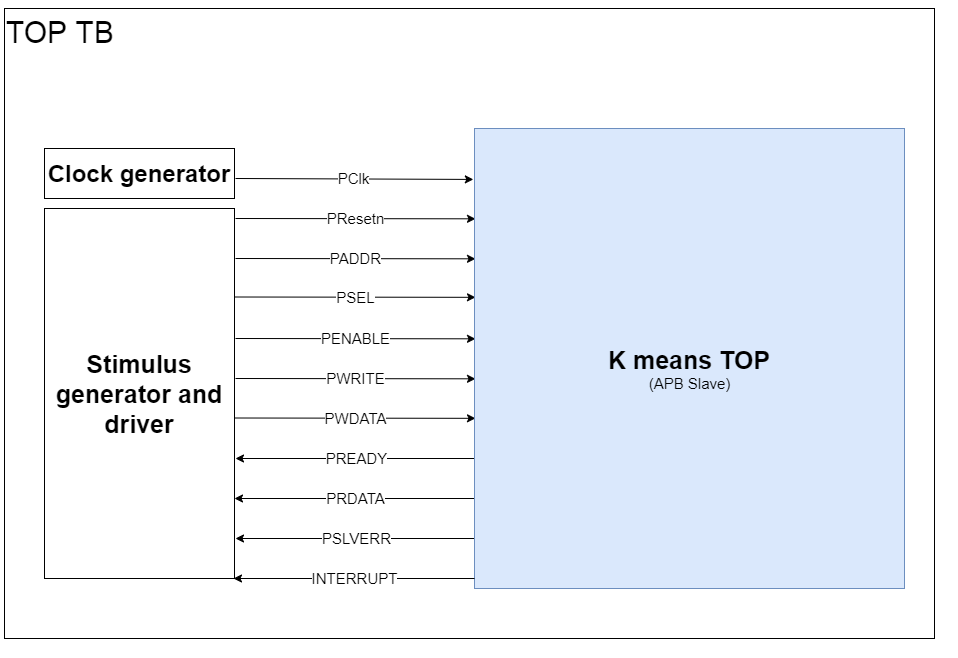

The diagram above was exported from draw.io. Its source (the exported page's mxGraphModel, read from the mxfile embedded in the PNG):
<mxGraphModel dx="1736" dy="-734" grid="1" gridSize="10" guides="1" tooltips="1" connect="1" arrows="1" fold="1" page="0" pageScale="1" pageWidth="850" pageHeight="1100" math="0" shadow="0">
  <root>
    <mxCell id="0" />
    <mxCell id="1" parent="0" />
    <mxCell id="L46rpQs9sGi2-IN5rw85-19" value="PClk" style="endArrow=classic;html=1;fontSize=15;entryX=-0.018;entryY=0.093;entryDx=0;entryDy=0;entryPerimeter=0;" parent="1" edge="1">
      <mxGeometry width="50" height="50" relative="1" as="geometry">
        <mxPoint x="261" y="2050" as="sourcePoint" />
        <mxPoint x="498.84000000000015" y="2050.92" as="targetPoint" />
      </mxGeometry>
    </mxCell>
    <mxCell id="L46rpQs9sGi2-IN5rw85-20" value="PResetn" style="endArrow=classic;html=1;fontSize=15;entryX=0;entryY=0.126;entryDx=0;entryDy=0;entryPerimeter=0;" parent="1" edge="1">
      <mxGeometry width="50" height="50" relative="1" as="geometry">
        <mxPoint x="261" y="2090" as="sourcePoint" />
        <mxPoint x="501.0000000000002" y="2090.32" as="targetPoint" />
      </mxGeometry>
    </mxCell>
    <mxCell id="L46rpQs9sGi2-IN5rw85-21" value="PADDR" style="endArrow=classic;html=1;fontSize=15;entryX=0;entryY=0.126;entryDx=0;entryDy=0;entryPerimeter=0;" parent="1" edge="1">
      <mxGeometry width="50" height="50" relative="1" as="geometry">
        <mxPoint x="261" y="2130" as="sourcePoint" />
        <mxPoint x="501.0000000000002" y="2130.32" as="targetPoint" />
      </mxGeometry>
    </mxCell>
    <mxCell id="L46rpQs9sGi2-IN5rw85-22" value="PSEL" style="endArrow=classic;html=1;fontSize=15;entryX=0;entryY=0.126;entryDx=0;entryDy=0;entryPerimeter=0;" parent="1" edge="1">
      <mxGeometry width="50" height="50" relative="1" as="geometry">
        <mxPoint x="261" y="2168.5" as="sourcePoint" />
        <mxPoint x="501.0000000000002" y="2168.82" as="targetPoint" />
      </mxGeometry>
    </mxCell>
    <mxCell id="L46rpQs9sGi2-IN5rw85-23" value="PENABLE" style="endArrow=classic;html=1;fontSize=15;entryX=0;entryY=0.126;entryDx=0;entryDy=0;entryPerimeter=0;" parent="1" edge="1">
      <mxGeometry width="50" height="50" relative="1" as="geometry">
        <mxPoint x="261" y="2210" as="sourcePoint" />
        <mxPoint x="501.0000000000002" y="2210.32" as="targetPoint" />
      </mxGeometry>
    </mxCell>
    <mxCell id="L46rpQs9sGi2-IN5rw85-24" value="PWRITE" style="endArrow=classic;html=1;fontSize=15;entryX=0;entryY=0.126;entryDx=0;entryDy=0;entryPerimeter=0;" parent="1" edge="1">
      <mxGeometry width="50" height="50" relative="1" as="geometry">
        <mxPoint x="261" y="2250" as="sourcePoint" />
        <mxPoint x="501.0000000000002" y="2250.32" as="targetPoint" />
      </mxGeometry>
    </mxCell>
    <mxCell id="L46rpQs9sGi2-IN5rw85-25" value="PWDATA" style="endArrow=classic;html=1;fontSize=15;entryX=0;entryY=0.126;entryDx=0;entryDy=0;entryPerimeter=0;" parent="1" edge="1">
      <mxGeometry width="50" height="50" relative="1" as="geometry">
        <mxPoint x="261" y="2289.5" as="sourcePoint" />
        <mxPoint x="501.0000000000002" y="2289.82" as="targetPoint" />
      </mxGeometry>
    </mxCell>
    <mxCell id="L46rpQs9sGi2-IN5rw85-26" value="PREADY" style="endArrow=classic;html=1;fontSize=15;" parent="1" edge="1">
      <mxGeometry width="50" height="50" relative="1" as="geometry">
        <mxPoint x="502" y="2330" as="sourcePoint" />
        <mxPoint x="261" y="2330" as="targetPoint" />
      </mxGeometry>
    </mxCell>
    <mxCell id="L46rpQs9sGi2-IN5rw85-27" value="PRDATA" style="endArrow=classic;html=1;fontSize=15;" parent="1" edge="1">
      <mxGeometry width="50" height="50" relative="1" as="geometry">
        <mxPoint x="501" y="2370" as="sourcePoint" />
        <mxPoint x="260" y="2370" as="targetPoint" />
      </mxGeometry>
    </mxCell>
    <mxCell id="L46rpQs9sGi2-IN5rw85-28" value="PSLVERR" style="endArrow=classic;html=1;fontSize=15;" parent="1" edge="1">
      <mxGeometry width="50" height="50" relative="1" as="geometry">
        <mxPoint x="502" y="2410" as="sourcePoint" />
        <mxPoint x="261" y="2410" as="targetPoint" />
      </mxGeometry>
    </mxCell>
    <mxCell id="s0CaBGDS4hwOKJ3Q7kg_-3" value="" style="group;verticalAlign=bottom;" vertex="1" connectable="0" parent="1">
      <mxGeometry x="500" y="1760" width="460" height="1010" as="geometry" />
    </mxCell>
    <mxCell id="L46rpQs9sGi2-IN5rw85-44" value="&lt;font style=&quot;font-size: 25px&quot;&gt;K means TOP&lt;/font&gt;" style="rounded=0;whiteSpace=wrap;html=1;fontSize=30;fillColor=#dae8fc;verticalAlign=middle;fontStyle=1;strokeColor=#6c8ebf;" parent="s0CaBGDS4hwOKJ3Q7kg_-3" vertex="1">
      <mxGeometry y="240" width="430" height="460" as="geometry" />
    </mxCell>
    <mxCell id="L46rpQs9sGi2-IN5rw85-43" value="(APB Slave)" style="text;html=1;strokeColor=none;fillColor=none;align=center;verticalAlign=middle;whiteSpace=wrap;rounded=0;fontSize=15;fontColor=#000000;" parent="s0CaBGDS4hwOKJ3Q7kg_-3" vertex="1">
      <mxGeometry x="169.5" y="480" width="91" height="30" as="geometry" />
    </mxCell>
    <mxCell id="s0CaBGDS4hwOKJ3Q7kg_-8" value="&lt;font style=&quot;font-size: 30px&quot;&gt;TOP TB&lt;/font&gt;" style="rounded=0;whiteSpace=wrap;html=1;fillColor=none;align=left;verticalAlign=top;" vertex="1" parent="s0CaBGDS4hwOKJ3Q7kg_-3">
      <mxGeometry x="-470" y="120" width="930" height="630" as="geometry" />
    </mxCell>
    <mxCell id="s0CaBGDS4hwOKJ3Q7kg_-4" value="INTERRUPT" style="endArrow=classic;html=1;fontSize=15;" edge="1" parent="1">
      <mxGeometry width="50" height="50" relative="1" as="geometry">
        <mxPoint x="500" y="2450" as="sourcePoint" />
        <mxPoint x="259" y="2450" as="targetPoint" />
        <Array as="points" />
      </mxGeometry>
    </mxCell>
    <mxCell id="s0CaBGDS4hwOKJ3Q7kg_-5" value="&lt;font size=&quot;1&quot;&gt;&lt;b style=&quot;font-size: 24px&quot;&gt;Clock generator&lt;/b&gt;&lt;/font&gt;" style="rounded=0;whiteSpace=wrap;html=1;fillColor=none;" vertex="1" parent="1">
      <mxGeometry x="70" y="2020" width="190" height="50" as="geometry" />
    </mxCell>
    <mxCell id="s0CaBGDS4hwOKJ3Q7kg_-6" value="&lt;font size=&quot;1&quot;&gt;&lt;b style=&quot;font-size: 25px&quot;&gt;Stimulus generator and driver&lt;/b&gt;&lt;/font&gt;" style="rounded=0;whiteSpace=wrap;html=1;fillColor=none;" vertex="1" parent="1">
      <mxGeometry x="70" y="2080" width="190" height="370" as="geometry" />
    </mxCell>
  </root>
</mxGraphModel>